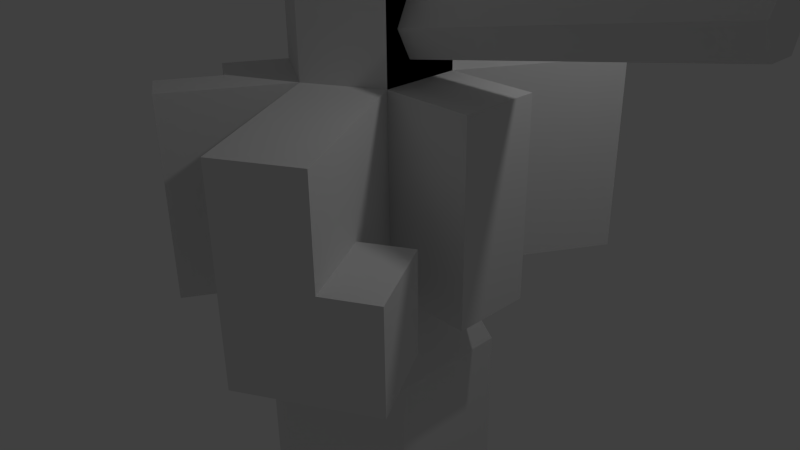 # Source: crystal_tree.blend  (saved by Blender 2.76.0; exported with 4.5.12 LTS)
import bpy
from mathutils import Matrix  # noqa: F401  (used for matrix-valued properties, if any)

bpy.ops.wm.read_factory_settings(use_empty=True)
scene = bpy.context.scene
scene.name = 'Scene'

# ---- collections
col_collection_1 = bpy.data.collections.new('Collection 1'); scene.collection.children.link(col_collection_1)

# ---- world
world_world = bpy.data.worlds.new('World'); scene.world = world_world
world_world.color = (0.05088, 0.05088, 0.05088)
world_world.use_sun_shadow = False
world_world.sun_shadow_jitter_overblur = 0.0
world_world.cycles.sampling_method = 'MANUAL'
world_world.cycles.sample_map_resolution = 256

# ---- cameras
cam_camera = bpy.data.cameras.new('Camera')
cam_camera.clip_end = 100.0
cam_camera.lens = 35.0
cam_camera.sensor_width = 32.0
cam_camera.sensor_height = 18.0
cam_camera.ortho_scale = 7.314
cam_camera.dof.focus_distance = 0.0
cam_camera.dof.aperture_fstop = 128.0

# ---- lights
light_lamp = bpy.data.lights.new('Lamp', 'POINT')
light_lamp.transmission_factor = 0.0
light_lamp.cutoff_distance = 30.0
light_lamp.energy = 100.0
light_lamp.shadow_buffer_clip_start = 1.001
light_lamp.shadow_soft_size = 0.1
light_lamp.shadow_maximum_resolution = 0.006
light_lamp.use_absolute_resolution = True
light_lamp.cycles.use_multiple_importance_sampling = False

# ---- meshes
me_cylinder = bpy.data.meshes.new('Cylinder')
me_cylinder.from_pydata([(2.005e-07, 0.8075, 21.0), (0.6993, 0.4038, 21.0), (0.6993, -0.4038, 21.0), (-0.2887, -0.8333, 20.76), (-0.866, 0.5, 13.5), (-0.5774, -0.6667, 20.76), (1.939e-07, 1.0, 13.5), (-0.6993, 0.4038, 21.0), (0.866, -0.5, 16.0), (0.866, 0.5, 13.5), (0.866, -0.5, 13.5), (0.866, -0.5, 14.75), (0.866, 0.5, 14.75), (0.866, -0.3412, 14.12), (0.866, -0.1667, 14.49), (0.866, -0.1667, 13.76), (0.866, 0.1667, 14.49), (0.866, 0.1667, 13.76), (0.866, 0.3412, 14.12), (4.657, -0.1403, 14.8), (4.657, 0.03425, 15.16), (4.657, 0.03425, 14.43), (4.657, 0.3676, 15.16), (4.657, 0.3676, 14.43), (4.657, 0.5421, 14.8), (1.064e-07, -1.0, 16.0), (-0.866, -0.1667, 16.26), (1.064e-07, -1.0, 13.5), (-0.866, -0.5, 13.5), (1.064e-07, -1.0, 14.75), (-0.866, -0.5, 14.75), (-0.7081, -0.5912, 15.38), (-0.2887, -0.8333, 15.73), (-0.2887, -0.8333, 15.02), (-0.5774, -0.6667, 15.73), (-0.5774, -0.6667, 15.02), (-0.1579, -0.9088, 15.38), (-1.952, -3.613, 14.86), (-1.532, -3.855, 15.22), (-1.532, -3.855, 14.51), (-1.821, -3.689, 15.22), (-1.821, -3.689, 14.51), (-1.401, -3.931, 14.86), (-0.866, 0.1667, 16.26), (-0.5774, 0.6667, 18.74), (-0.866, -0.5, 18.5), (-0.866, 0.1667, 16.99), (-0.866, -0.1667, 16.99), (-0.866, 0.3999, 16.62), (-0.866, -0.3999, 16.62), (-0.866, -0.5, 16.62), (-0.866, 0.5, 16.62), (-0.866, 0.5, 16.0), (-0.866, -0.5, 16.0), (-0.866, 0.5, 17.25), (-0.866, -0.5, 17.25), (-4.54, 0.4658, 18.07), (-4.54, 0.7991, 18.07), (-4.54, 0.7991, 18.8), (-4.54, 0.4658, 18.8), (-4.54, 1.032, 18.43), (-4.54, 0.2325, 18.43), (0.2887, 0.8333, 18.25), (0.5774, 0.6667, 18.25), (0.5774, 0.6667, 17.5), (0.2887, 0.8333, 17.5), (0.801, 0.5376, 17.88), (0.06504, 0.9624, 17.88), (1.939e-07, 1.0, 17.88), (-0.2887, 0.8333, 18.74), (0.866, 0.5, 17.88), (0.866, 0.5, 17.25), (0.866, 0.5, 18.5), (1.939e-07, 1.0, 17.25), (2.772, 3.728, 17.36), (3.061, 3.562, 17.36), (3.061, 3.562, 16.61), (2.772, 3.728, 16.61), (3.285, 3.433, 16.99), (2.549, 3.857, 16.99), (-0.2887, 0.8333, 19.51), (-0.5774, 0.6667, 19.51), (-0.06083, 0.9649, 19.12), (-0.8052, 0.5351, 19.12), (-0.866, 0.5, 19.12), (-0.866, 0.5, 18.5), (1.939e-07, 1.0, 19.12), (1.939e-07, 1.0, 19.75), (-0.866, 0.5, 19.75), (1.939e-07, 1.0, 18.5), (-3.307, 4.216, 19.59), (-3.018, 4.383, 19.59), (-3.018, 4.383, 20.36), (-3.307, 4.216, 20.36), (-2.791, 4.514, 19.97), (-3.535, 4.085, 19.97), (0.3418, -1.592, 20.38), (-0.5774, -0.6667, 19.99), (-0.2887, -0.8333, 19.99), (-0.8026, -0.5366, 20.38), (-0.06338, -0.9634, 20.38), (-0.6993, -0.4038, 21.0), (1.263e-07, -0.8075, 21.0), (-0.866, -0.5, 20.38), (-0.866, -0.5, 19.75), (1.064e-07, -1.0, 20.38), (1.064e-07, -1.0, 19.75), (-1.559, -3.034, 20.76), (-1.848, -2.867, 20.76), (-1.848, -2.867, 19.99), (-1.559, -3.034, 19.99), (-2.073, -2.737, 20.38), (-1.334, -3.164, 20.38), (0.5127, -1.888, 20.38), (1.208, -1.092, 20.38), (0.866, -0.5, 20.38), (0.6836, -2.184, 20.38), (0.5127, -1.888, 20.61), (1.379, -1.388, 20.38), (1.55, -1.684, 20.38), (0.6836, -2.184, 20.61), (1.379, -1.388, 20.61), (1.55, -1.684, 20.61), (0.4272, -1.74, 20.38), (1.293, -1.24, 20.38), (0.5127, -1.888, 20.82), (1.379, -1.388, 20.82), (0.4272, -1.74, 20.82), (1.293, -1.24, 20.82), (0.7748, -1.342, 20.38), (0.8603, -1.49, 20.38), (1.208, -1.092, 20.67), (1.293, -1.24, 20.67), (0.7748, -1.342, 20.67), (0.8603, -1.49, 20.67), (0.3418, -1.592, 21.05), (0.4272, -1.74, 21.05), (0.7748, -1.342, 21.05), (0.8603, -1.49, 21.05), (1.208, -1.092, 20.52), (0.3418, -1.592, 20.52), (0.9515, -0.648, 20.38), (0.08545, -1.148, 20.38), (0.9515, -0.648, 20.52), (0.08545, -1.148, 20.52), (0.866, 0.5, 21.0), (1.939e-07, 1.0, 21.0), (0.866, -0.5, 21.0), (1.064e-07, -1.0, 21.0), (-0.866, -0.5, 21.0), (-0.866, 0.5, 21.0), (2.07e-07, 0.6188, 21.55), (0.5359, 0.3094, 21.55), (0.5359, -0.3094, 21.55), (-0.5359, 0.3094, 21.55), (-0.5359, -0.3094, 21.55), (1.425e-07, -0.6188, 21.55), (0.6993, 0.4038, 21.55), (2.005e-07, 0.8075, 21.55), (0.6993, -0.4038, 21.55), (1.263e-07, -0.8075, 21.55), (-0.6993, -0.4038, 21.55), (-0.6993, 0.4038, 21.55), (4.629e-07, 0.4406, 22.07), (0.3815, 0.2203, 22.07), (0.3815, -0.2203, 22.07), (-0.3815, 0.2203, 22.07), (-0.3815, -0.2203, 22.07), (4.076e-07, -0.4406, 22.07), (0.5359, 0.3094, 22.07), (4.567e-07, 0.6188, 22.07), (0.5359, -0.3094, 22.07), (3.923e-07, -0.6188, 22.07), (-0.5359, -0.3094, 22.07), (-0.5359, 0.3094, 22.07), (-0.3815, 3.974e-08, 22.07), (0.3815, 3.974e-08, 22.07), (0.3815, -0.2203, 22.66), (-0.3815, -0.2203, 22.66), (9.581e-07, -0.4406, 22.66), (-0.3815, 3.974e-08, 22.66), (0.3815, 3.974e-08, 22.66), (1.617e-06, 0.4406, 23.29), (0.3815, 0.2203, 23.29), (-0.3815, 0.2203, 23.29), (-0.3815, 3.974e-08, 23.29), (0.3815, 3.974e-08, 23.29), (1.565e-06, 3.974e-08, 23.29), (1.617e-06, 0.4406, 24.33), (0.3815, 0.2203, 24.33), (0.3815, 3.974e-08, 24.33), (1.565e-06, 3.974e-08, 24.33), (1.064e-07, -1.0, 11.0), (0.866, -0.5, 11.0), (-0.866, 0.5, 11.0), (-0.866, -0.5, 11.0), (0.866, 0.5, 11.0), (1.939e-07, 1.0, 11.0), (2.016, 0.5, 13.5), (2.016, -0.5, 13.5), (2.016, -0.5, 11.0), (2.016, 0.5, 11.0), (1.939, 2.359, 13.5), (1.939, 2.359, 11.0), (1.073, 2.859, 11.0), (1.073, 2.859, 13.5), (-1.146, 0.9848, 13.5), (-1.146, 0.9848, 11.0), (-0.2799, 1.485, 11.0), (-0.2799, 1.485, 13.5), (1.986, -2.439, 13.5), (1.986, -2.439, 11.0), (1.12, -2.939, 13.5), (1.12, -2.939, 11.0), (-0.7815, -2.354, 13.5), (-0.7815, -2.354, 11.0), (-0.7815, -2.354, 12.25), (-1.648, -1.854, 11.0), (-0.2799, 1.485, 12.25), (-1.146, 0.9848, 12.25), (-1.311, 1.271, 13.5), (-0.4449, 1.771, 13.5), (-0.4449, 1.771, 12.25), (-1.311, 1.271, 12.25), (6.736e-08, -1.578, 10.0), (1.367, -0.7892, 10.0), (-1.367, 0.7892, 10.0), (-1.367, -0.7892, 10.0), (1.367, 0.7892, 10.0), (2.054e-07, 1.578, 10.0), (-0.866, -0.5, 12.25), (-1.648, -1.854, 12.25), (-1.257, -1.177, 11.0), (-1.257, -1.177, 13.5), (-1.257, -1.177, 12.25), (-1.756, 0.01375, 12.25), (-1.756, 0.01375, 11.0), (-2.147, -0.6631, 11.0), (-2.147, -0.6631, 12.25), (-0.433, -0.75, 13.5), (-1.215, -2.104, 13.5), (0.866, -0.5, 12.25), (-0.8238, -1.427, 13.5), (-1.215, -2.104, 12.25), (1.986, -2.439, 12.25), (1.426, -1.47, 11.0), (-0.8238, -1.427, 12.25), (1.426, -1.47, 12.25), (2.546, -2.115, 12.25), (2.546, -2.115, 11.0), (1.986, -1.146, 11.0), (1.986, -1.146, 12.25), (0.3845, -1.666, 18.46), (0.2991, -1.518, 17.91), (1.165, -1.018, 17.91), (1.251, -1.166, 18.46), (0.5365, -1.513, 18.28), (1.042, -1.221, 18.28), (1.013, -1.172, 18.1), (0.508, -1.463, 18.1), (0.7321, -1.268, 17.91), (0.8175, -1.416, 18.46), (1.277, -2.843, 16.13), (1.782, -2.552, 16.13), (1.754, -2.502, 15.95), (1.249, -2.794, 15.95), (1.473, -2.599, 15.77), (1.558, -2.747, 16.32), (-1.536e-07, -1.578, 0.0), (1.367, -0.7892, 0.0), (-1.367, 0.7892, 0.0), (-1.367, -0.7892, 0.0), (1.367, 0.7892, 0.0), (-1.564e-08, 1.578, 0.0)], [(29, 33), (29, 30), (53, 34), (25, 32), (25, 53), (30, 35)], [(7, 101, 161, 162), (16, 14, 20, 22), (15, 13, 14, 11, 10), (16, 18, 17, 9, 12), (17, 15, 10, 9), (14, 16, 12, 11), (22, 20, 19, 21, 23, 24), (17, 18, 24, 23), (14, 13, 19, 20), (15, 17, 23, 21), (13, 15, 21, 19), (18, 16, 22, 24), (36, 42, 39, 33), (40, 37, 41, 39, 42, 38), (32, 38, 42, 36), (33, 39, 41, 35), (35, 41, 37, 31), (34, 40, 38, 32), (31, 37, 40, 34), (54, 55, 45, 104, 103, 149, 150, 88, 84, 85), (46, 48, 60, 58), (49, 26, 53, 50), (43, 48, 51, 52), (46, 47, 55, 54), (26, 43, 52, 53), (48, 46, 54, 51), (47, 49, 50, 55), (57, 56, 61, 59, 58, 60), (47, 46, 58, 59), (26, 49, 61, 56), (49, 47, 59, 61), (43, 26, 56, 57), (48, 43, 57, 60), (72, 89, 86, 87, 146, 145), (63, 66, 78, 75), (62, 67, 68, 89), (64, 66, 70, 71), (63, 62, 89, 72), (65, 64, 71, 73), (66, 63, 72, 70), (67, 65, 73, 68), (76, 77, 79, 74, 75, 78), (62, 63, 75, 74), (67, 62, 74, 79), (65, 67, 79, 77), (64, 65, 77, 76), (66, 64, 76, 78), (87, 88, 150, 146), (82, 69, 91, 94), (83, 44, 85, 84), (82, 80, 87, 86), (80, 81, 88, 87), (44, 69, 89, 85), (69, 82, 86, 89), (81, 83, 84, 88), (91, 90, 95, 93, 92, 94), (81, 80, 92, 93), (44, 83, 95, 90), (83, 81, 93, 95), (69, 44, 90, 91), (80, 82, 94, 92), (97, 98, 110, 109), (5, 3, 148, 149), (97, 99, 103, 104), (100, 98, 106, 105), (99, 5, 149, 103), (3, 100, 105, 148), (98, 97, 104, 106), (109, 110, 112, 107, 108, 111), (5, 99, 111, 108), (99, 97, 109, 111), (100, 3, 107, 112), (98, 100, 112, 110), (3, 5, 108, 107), (116, 119, 122, 120), (119, 255, 254, 8, 115, 141, 114, 124, 118), (115, 105, 142, 96, 123, 113, 116, 119, 118, 124, 114, 141), (254, 258, 260, 259, 253, 25, 8), (25, 253, 252, 116, 113, 123, 96, 142, 105, 106), (117, 120, 122, 121), (118, 113, 117, 121), (113, 116, 120, 117), (119, 118, 121, 122), (124, 128, 126, 118), (125, 126, 128, 127), (118, 126, 125, 113), (123, 127, 128, 124, 130), (113, 125, 127, 123), (114, 131, 132, 124), (132, 131, 133, 134), (130, 134, 133, 129), (124, 132, 134, 130), (129, 133, 131, 114), (129, 137, 138, 130), (138, 137, 135, 136), (96, 135, 137, 129), (123, 136, 135, 96), (130, 138, 136, 123), (96, 140, 144, 142), (139, 143, 144, 140), (114, 139, 140, 96), (141, 143, 139, 114), (142, 144, 143, 141), (0, 1, 145, 146), (1, 2, 147, 145), (2, 102, 148, 147), (102, 101, 149, 148), (101, 7, 150, 149), (7, 0, 146, 150), (151, 154, 174, 170), (102, 2, 159, 160), (1, 0, 158, 157), (0, 7, 162, 158), (101, 102, 160, 161), (2, 1, 157, 159), (151, 152, 157, 158), (152, 153, 159, 157), (153, 156, 160, 159), (156, 155, 161, 160), (155, 154, 162, 161), (154, 151, 158, 162), (164, 163, 166, 175, 167, 168, 165, 176), (155, 156, 172, 173), (153, 152, 169, 171), (154, 155, 173, 174), (156, 153, 171, 172), (152, 151, 170, 169), (163, 164, 169, 170), (164, 176, 165, 171, 169), (165, 168, 172, 171), (168, 167, 173, 172), (167, 175, 166, 174, 173), (166, 163, 170, 174), (176, 175, 180, 181), (178, 179, 177, 181, 180), (167, 168, 179, 178), (175, 167, 178, 180), (168, 165, 177, 179), (165, 176, 181, 177), (163, 166, 184, 182), (186, 183, 182, 184, 185, 187), (175, 176, 186, 187, 185), (176, 164, 183, 186), (166, 175, 185, 184), (164, 163, 182, 183), (183, 182, 188, 189), (190, 189, 188, 191), (182, 187, 191, 188), (186, 183, 189, 190), (187, 186, 190, 191), (212, 27, 192, 213), (195, 230, 28, 4, 194), (214, 215, 192, 27), (6, 9, 202, 205), (196, 9, 12, 71, 70, 72, 145, 147, 115, 8, 11, 10, 241, 193), (194, 4, 206, 219, 207), (196, 193, 225, 228), (28, 30, 53, 52, 4), (4, 52, 51, 54, 85, 89, 68, 73, 6), (27, 29, 25, 106, 104, 45, 55, 50, 53, 30, 28, 239), (6, 73, 71, 12, 9), (10, 11, 8, 115, 147, 148, 105, 106, 25, 29, 27), (9, 10, 199, 198), (199, 200, 201, 198), (193, 196, 201, 200), (196, 9, 198, 201), (10, 241, 193, 200, 199), (204, 205, 202, 203), (9, 196, 203, 202), (197, 6, 205, 204), (196, 197, 204, 203), (207, 219, 206, 209, 218, 208), (4, 6, 209, 206), (6, 197, 208, 218, 209), (197, 194, 207, 208), (211, 244, 210, 212, 213), (192, 193, 245, 211, 213), (10, 27, 212, 210), (119, 116, 252, 256, 261, 257, 255), (215, 216, 243, 231, 217), (195, 192, 215, 217, 232), (234, 232, 217, 231), (218, 219, 223, 222), (223, 220, 221, 222), (209, 218, 222, 221), (206, 209, 221, 220), (219, 206, 220, 223), (226, 270, 271, 227), (192, 195, 227, 224), (193, 192, 224, 225), (194, 197, 229, 226), (197, 196, 228, 229), (195, 194, 226, 227), (227, 271, 268, 224), (229, 228, 272, 273), (229, 273, 270, 226), (28, 230, 234, 233), (195, 232, 237, 236), (235, 236, 237, 238), (232, 234, 238, 237), (230, 195, 236, 235), (234, 230, 235, 238), (233, 242, 239, 28), (240, 243, 216, 214), (27, 239, 242, 240, 214), (243, 246, 234, 231), (234, 246, 242, 233), (243, 240, 242, 246), (244, 211, 249, 248), (193, 241, 247, 245), (256, 252, 253, 259), (250, 251, 248, 249), (211, 245, 250, 249), (245, 247, 251, 250), (247, 244, 248, 251), (10, 210, 244, 247, 241), (255, 257, 258, 254), (261, 256, 262, 267), (263, 267, 262, 265, 266, 264), (258, 257, 263, 264), (256, 259, 265, 262), (257, 261, 267, 263), (259, 260, 266, 265), (260, 258, 264, 266), (252, 255, 261), (253, 254, 260), (225, 269, 272, 228), (268, 271, 270, 273, 272, 269), (224, 268, 269, 225)])
_uv = me_cylinder.uv_layers.new(name='UVMap')
_uv.uv.foreach_set('vector', [0.5698, 0.8002, 0.5698, 0.8011, 0.569, 0.8011, 0.569, 0.8002, 0.5687, 0.8031, 0.5691, 0.803, 0.5691, 0.8078, 0.5687, 0.8078, 0.5476, 0.8084, 0.5479, 0.808, 0.5477, 0.8075, 0.5481, 0.8072, 0.548, 0.8088, 0.5473, 0.8075, 0.5471, 0.8079, 0.5472, 0.8084, 0.5468, 0.8087, 0.5469, 0.8071, 0.5472, 0.8084, 0.5476, 0.8084, 0.548, 0.8088, 0.5468, 0.8087, 0.5477, 0.8075, 0.5473, 0.8075, 0.5469, 0.8071, 0.5481, 0.8072, 0.5598, 0.8241, 0.5594, 0.824, 0.5594, 0.8235, 0.5598, 0.8231, 0.5601, 0.8233, 0.5601, 0.8238, 0.5653, 0.8215, 0.5648, 0.8215, 0.5648, 0.8179, 0.5653, 0.8179, 0.5663, 0.8121, 0.5668, 0.8122, 0.5668, 0.8159, 0.5663, 0.8159, 0.5692, 0.8218, 0.5687, 0.8218, 0.5687, 0.817, 0.5692, 0.817, 0.5668, 0.8122, 0.5673, 0.8119, 0.5673, 0.8157, 0.5668, 0.8159, 0.5648, 0.8215, 0.5643, 0.8213, 0.5643, 0.8177, 0.5648, 0.8179, 0.5658, 0.8171, 0.5658, 0.8212, 0.5653, 0.8213, 0.5653, 0.8172, 0.5654, 0.8239, 0.5652, 0.8234, 0.5654, 0.823, 0.5658, 0.823, 0.566, 0.8234, 0.5658, 0.8239, 0.5663, 0.817, 0.5663, 0.8211, 0.5658, 0.8212, 0.5658, 0.8171, 0.5696, 0.8171, 0.5696, 0.8212, 0.5692, 0.8211, 0.5692, 0.817, 0.5672, 0.8172, 0.5672, 0.8212, 0.5667, 0.8212, 0.5667, 0.8171, 0.5539, 0.8229, 0.5539, 0.8188, 0.5544, 0.8188, 0.5544, 0.8229, 0.5667, 0.8171, 0.5667, 0.8212, 0.5663, 0.8211, 0.5663, 0.817, 0.5525, 0.804, 0.5514, 0.804, 0.5515, 0.8024, 0.5515, 0.8009, 0.5516, 0.8001, 0.5516, 0.7993, 0.5527, 0.7993, 0.5527, 0.8009, 0.5526, 0.8017, 0.5526, 0.8025, 0.5599, 0.818, 0.5605, 0.8179, 0.5605, 0.8226, 0.5599, 0.8227, 0.5515, 0.8048, 0.5517, 0.8053, 0.5513, 0.8056, 0.5514, 0.8048, 0.5521, 0.8053, 0.5524, 0.8048, 0.5525, 0.8048, 0.5524, 0.8056, 0.5521, 0.8044, 0.5517, 0.8043, 0.5514, 0.804, 0.5525, 0.804, 0.5517, 0.8053, 0.5521, 0.8053, 0.5524, 0.8056, 0.5513, 0.8056, 0.5524, 0.8048, 0.5521, 0.8044, 0.5525, 0.804, 0.5525, 0.8048, 0.5517, 0.8043, 0.5515, 0.8048, 0.5514, 0.8048, 0.5514, 0.804, 0.5502, 0.8029, 0.5498, 0.8029, 0.5496, 0.8024, 0.5499, 0.8019, 0.5503, 0.8019, 0.5505, 0.8024, 0.5691, 0.803, 0.5695, 0.8031, 0.5695, 0.8078, 0.5691, 0.8077, 0.5643, 0.8199, 0.5638, 0.8199, 0.5638, 0.8151, 0.5643, 0.8152, 0.5638, 0.8199, 0.5635, 0.8195, 0.5635, 0.8147, 0.5638, 0.8151, 0.5689, 0.8088, 0.5693, 0.8087, 0.5693, 0.8134, 0.5689, 0.8135, 0.5524, 0.8048, 0.5521, 0.8053, 0.5502, 0.8029, 0.5505, 0.8024, 0.5624, 0.8024, 0.5611, 0.8024, 0.5611, 0.8017, 0.5611, 0.8009, 0.5611, 0.7993, 0.5624, 0.7993, 0.5669, 0.8081, 0.5664, 0.808, 0.5664, 0.8032, 0.5669, 0.8033, 0.5615, 0.8027, 0.5612, 0.8032, 0.5611, 0.8032, 0.5611, 0.8024, 0.5619, 0.8037, 0.5623, 0.8032, 0.5624, 0.8032, 0.5624, 0.804, 0.5619, 0.8028, 0.5615, 0.8027, 0.5611, 0.8024, 0.5624, 0.8024, 0.5615, 0.8037, 0.5619, 0.8037, 0.5624, 0.804, 0.5611, 0.804, 0.5623, 0.8032, 0.5619, 0.8028, 0.5624, 0.8024, 0.5624, 0.8032, 0.5612, 0.8032, 0.5615, 0.8037, 0.5611, 0.804, 0.5611, 0.8032, 0.5609, 0.8238, 0.5605, 0.8236, 0.5605, 0.823, 0.5611, 0.8228, 0.5614, 0.823, 0.5614, 0.8236, 0.5689, 0.8136, 0.5684, 0.8135, 0.5684, 0.8087, 0.5689, 0.8088, 0.5658, 0.812, 0.5663, 0.8119, 0.5663, 0.8168, 0.5658, 0.8169, 0.5653, 0.8122, 0.5658, 0.812, 0.5658, 0.8169, 0.5653, 0.817, 0.5687, 0.8078, 0.5682, 0.8079, 0.5682, 0.8031, 0.5687, 0.803, 0.5664, 0.808, 0.5659, 0.8079, 0.5659, 0.803, 0.5664, 0.8032, 0.5538, 0.801, 0.5527, 0.8009, 0.5527, 0.7993, 0.5539, 0.7994, 0.5648, 0.8119, 0.5653, 0.812, 0.5653, 0.8175, 0.5648, 0.8175, 0.5527, 0.8017, 0.553, 0.8022, 0.5526, 0.8025, 0.5526, 0.8017, 0.5537, 0.8017, 0.5534, 0.8013, 0.5538, 0.801, 0.5538, 0.8017, 0.5534, 0.8013, 0.553, 0.8012, 0.5527, 0.8009, 0.5538, 0.801, 0.553, 0.8022, 0.5534, 0.8022, 0.5538, 0.8025, 0.5526, 0.8025, 0.5534, 0.8022, 0.5537, 0.8017, 0.5538, 0.8017, 0.5538, 0.8025, 0.553, 0.8012, 0.5527, 0.8017, 0.5526, 0.8017, 0.5527, 0.8009, 0.5649, 0.823, 0.5652, 0.8232, 0.5652, 0.8237, 0.5647, 0.824, 0.5643, 0.8238, 0.5643, 0.8232, 0.5687, 0.8226, 0.5683, 0.8227, 0.5683, 0.8171, 0.5687, 0.817, 0.5649, 0.803, 0.5654, 0.8033, 0.5654, 0.8088, 0.5649, 0.8085, 0.5654, 0.8033, 0.5659, 0.8032, 0.5659, 0.8087, 0.5654, 0.8088, 0.5544, 0.8188, 0.5539, 0.8187, 0.5539, 0.8131, 0.5544, 0.8132, 0.5643, 0.8121, 0.5648, 0.8119, 0.5648, 0.8175, 0.5643, 0.8177, 0.5679, 0.8202, 0.5683, 0.8202, 0.5683, 0.8233, 0.5679, 0.8233, 0.5606, 0.7997, 0.5602, 0.7997, 0.5597, 0.7994, 0.5611, 0.7994, 0.5606, 0.8006, 0.561, 0.8002, 0.5611, 0.8002, 0.5611, 0.8009, 0.5598, 0.8002, 0.5602, 0.8006, 0.5597, 0.8009, 0.5597, 0.8002, 0.561, 0.8002, 0.5606, 0.7997, 0.5611, 0.7994, 0.5611, 0.8002, 0.5602, 0.7997, 0.5598, 0.8002, 0.5597, 0.8002, 0.5597, 0.7994, 0.5602, 0.8006, 0.5606, 0.8006, 0.5611, 0.8009, 0.5597, 0.8009, 0.5663, 0.8162, 0.5667, 0.8159, 0.5672, 0.8161, 0.5672, 0.8167, 0.5669, 0.8169, 0.5663, 0.8167, 0.5684, 0.8119, 0.5679, 0.8119, 0.5679, 0.8087, 0.5684, 0.8087, 0.5679, 0.8119, 0.5674, 0.8119, 0.5674, 0.8087, 0.5679, 0.8087, 0.568, 0.8025, 0.5675, 0.8025, 0.5675, 0.7993, 0.568, 0.7993, 0.5685, 0.8025, 0.568, 0.8025, 0.568, 0.7993, 0.5685, 0.7993, 0.5598, 0.8231, 0.5594, 0.8231, 0.5594, 0.8199, 0.5598, 0.8199, 0.5593, 0.8145, 0.5605, 0.8143, 0.5605, 0.8146, 0.5594, 0.8148, 0.5621, 0.8092, 0.5621, 0.8117, 0.5621, 0.8124, 0.5621, 0.8149, 0.5605, 0.8097, 0.5607, 0.8096, 0.5613, 0.8094, 0.5615, 0.8094, 0.5617, 0.8093, 0.5594, 0.8217, 0.5581, 0.8217, 0.5581, 0.8214, 0.5581, 0.8208, 0.5581, 0.8206, 0.5581, 0.8204, 0.5581, 0.8199, 0.5594, 0.8199, 0.5594, 0.8204, 0.5594, 0.8206, 0.5594, 0.8208, 0.5594, 0.8214, 0.5605, 0.8112, 0.5603, 0.8115, 0.5599, 0.8113, 0.5596, 0.8116, 0.5594, 0.8114, 0.5594, 0.809, 0.5605, 0.8088, 0.5597, 0.8056, 0.559, 0.8032, 0.5588, 0.8026, 0.5581, 0.8002, 0.5585, 0.8002, 0.5587, 0.8002, 0.5589, 0.8002, 0.5595, 0.8002, 0.5597, 0.8002, 0.5597, 0.8009, 0.57, 0.8053, 0.5695, 0.8053, 0.5695, 0.804, 0.57, 0.804, 0.563, 0.8204, 0.563, 0.8193, 0.5633, 0.8193, 0.5633, 0.8204, 0.5585, 0.8002, 0.5581, 0.8002, 0.5581, 0.7999, 0.5585, 0.7999, 0.5621, 0.8092, 0.5617, 0.8093, 0.5616, 0.809, 0.562, 0.8089, 0.5615, 0.8094, 0.5614, 0.8088, 0.5616, 0.8088, 0.5617, 0.8093, 0.5578, 0.8183, 0.5578, 0.8171, 0.5581, 0.8171, 0.5581, 0.8183, 0.5678, 0.8212, 0.5672, 0.8212, 0.5672, 0.8202, 0.5678, 0.8202, 0.5663, 0.8224, 0.5657, 0.8224, 0.5657, 0.8213, 0.5663, 0.8213, 0.5663, 0.8218, 0.5585, 0.8002, 0.5585, 0.7996, 0.5587, 0.7996, 0.5587, 0.8002, 0.5613, 0.8094, 0.5612, 0.8091, 0.5614, 0.809, 0.5615, 0.8094, 0.5639, 0.8087, 0.5637, 0.8087, 0.5637, 0.8081, 0.5639, 0.8081, 0.5643, 0.8081, 0.5643, 0.8085, 0.5641, 0.8085, 0.5641, 0.8081, 0.5633, 0.8081, 0.5637, 0.8081, 0.5637, 0.8086, 0.5633, 0.8086, 0.5633, 0.8087, 0.5629, 0.8087, 0.5629, 0.8081, 0.5633, 0.8081, 0.5649, 0.8078, 0.5649, 0.8086, 0.5647, 0.8086, 0.5647, 0.8078, 0.5639, 0.8081, 0.5641, 0.8081, 0.5641, 0.8087, 0.5639, 0.8087, 0.5588, 0.8241, 0.5588, 0.8232, 0.5594, 0.8232, 0.5594, 0.8241, 0.5587, 0.8002, 0.5587, 0.7993, 0.5589, 0.7993, 0.5589, 0.8002, 0.5701, 0.8062, 0.5701, 0.8071, 0.5695, 0.8071, 0.5695, 0.8062, 0.5589, 0.8002, 0.5589, 0.8, 0.5595, 0.8, 0.5595, 0.8002, 0.5677, 0.8241, 0.567, 0.8241, 0.567, 0.8228, 0.5677, 0.8228, 0.5647, 0.8067, 0.5649, 0.8067, 0.5649, 0.8078, 0.5647, 0.8078, 0.5607, 0.8096, 0.5607, 0.8094, 0.5613, 0.8092, 0.5613, 0.8094, 0.5649, 0.8067, 0.5647, 0.8067, 0.5647, 0.8056, 0.5649, 0.8056, 0.5626, 0.8074, 0.5635, 0.8079, 0.5635, 0.8081, 0.5624, 0.8075, 0.5635, 0.8079, 0.5645, 0.8074, 0.5647, 0.8075, 0.5635, 0.8081, 0.5645, 0.8074, 0.5645, 0.8063, 0.5647, 0.8062, 0.5647, 0.8075, 0.5645, 0.8063, 0.5635, 0.8058, 0.5635, 0.8056, 0.5647, 0.8062, 0.5635, 0.8058, 0.5626, 0.8063, 0.5624, 0.8062, 0.5635, 0.8056, 0.5626, 0.8063, 0.5626, 0.8074, 0.5624, 0.8075, 0.5624, 0.8062, 0.5702, 0.8137, 0.5702, 0.8144, 0.5695, 0.8144, 0.5695, 0.8137, 0.5688, 0.8235, 0.5687, 0.8227, 0.5695, 0.8227, 0.5695, 0.8235, 0.5552, 0.824, 0.5552, 0.823, 0.5559, 0.823, 0.5559, 0.824, 0.5698, 0.7993, 0.5698, 0.8002, 0.569, 0.8002, 0.569, 0.7993, 0.5552, 0.823, 0.5552, 0.824, 0.5544, 0.824, 0.5544, 0.823, 0.5687, 0.8227, 0.5688, 0.8218, 0.5695, 0.8218, 0.5695, 0.8227, 0.5583, 0.8193, 0.559, 0.8197, 0.559, 0.8199, 0.5581, 0.8194, 0.559, 0.8197, 0.5597, 0.8193, 0.5599, 0.8194, 0.559, 0.8199, 0.5597, 0.8193, 0.5597, 0.8185, 0.5599, 0.8184, 0.5599, 0.8194, 0.5597, 0.8185, 0.559, 0.8182, 0.559, 0.8179, 0.5599, 0.8184, 0.559, 0.8182, 0.5583, 0.8185, 0.5581, 0.8184, 0.559, 0.8179, 0.5583, 0.8185, 0.5583, 0.8193, 0.5581, 0.8194, 0.5581, 0.8184, 0.5577, 0.8207, 0.5577, 0.8213, 0.5572, 0.8215, 0.557, 0.8214, 0.5567, 0.8213, 0.5567, 0.8207, 0.5572, 0.8204, 0.5575, 0.8206, 0.5588, 0.8232, 0.5588, 0.824, 0.5581, 0.824, 0.5581, 0.8232, 0.5635, 0.8234, 0.5635, 0.8228, 0.5642, 0.8228, 0.5642, 0.8234, 0.5702, 0.8144, 0.5702, 0.8151, 0.5695, 0.8151, 0.5695, 0.8144, 0.5635, 0.8241, 0.5635, 0.8234, 0.5642, 0.8234, 0.5642, 0.8241, 0.5565, 0.8241, 0.5565, 0.8233, 0.5572, 0.8233, 0.5572, 0.8241, 0.5577, 0.8213, 0.5577, 0.8207, 0.5579, 0.8206, 0.5579, 0.8214, 0.5577, 0.8207, 0.5575, 0.8206, 0.5572, 0.8204, 0.5572, 0.8202, 0.5579, 0.8206, 0.5572, 0.8204, 0.5567, 0.8207, 0.5565, 0.8206, 0.5572, 0.8202, 0.5567, 0.8207, 0.5567, 0.8213, 0.5565, 0.8214, 0.5565, 0.8206, 0.5567, 0.8213, 0.557, 0.8214, 0.5572, 0.8215, 0.5572, 0.8218, 0.5565, 0.8214, 0.5572, 0.8215, 0.5577, 0.8213, 0.5579, 0.8214, 0.5572, 0.8218, 0.569, 0.8079, 0.569, 0.8087, 0.5682, 0.8087, 0.5682, 0.8079, 0.5698, 0.8062, 0.5695, 0.8058, 0.5698, 0.8053, 0.5701, 0.8053, 0.5701, 0.8062, 0.5695, 0.8233, 0.5701, 0.8233, 0.5701, 0.824, 0.5695, 0.824, 0.5558, 0.8196, 0.556, 0.8196, 0.556, 0.8203, 0.5558, 0.8203, 0.569, 0.8079, 0.5695, 0.8079, 0.5695, 0.8087, 0.569, 0.8087, 0.5695, 0.8079, 0.5698, 0.8079, 0.5698, 0.8087, 0.5695, 0.8087, 0.5703, 0.8233, 0.5697, 0.8233, 0.5697, 0.8218, 0.5703, 0.8218, 0.5565, 0.824, 0.5562, 0.824, 0.5559, 0.8235, 0.5562, 0.823, 0.5565, 0.823, 0.5565, 0.8235, 0.5643, 0.8228, 0.5635, 0.8228, 0.5635, 0.8212, 0.5639, 0.8212, 0.5643, 0.8212, 0.5604, 0.8176, 0.5602, 0.8176, 0.5602, 0.8161, 0.5604, 0.8161, 0.5697, 0.8233, 0.5695, 0.8233, 0.5695, 0.8218, 0.5697, 0.8218, 0.5642, 0.8024, 0.5648, 0.8024, 0.5648, 0.804, 0.5642, 0.804, 0.5642, 0.804, 0.5648, 0.804, 0.5648, 0.8053, 0.5642, 0.8053, 0.5624, 0.8087, 0.5624, 0.8084, 0.5629, 0.8081, 0.5629, 0.8087, 0.5576, 0.8218, 0.558, 0.8218, 0.558, 0.8231, 0.5576, 0.8231, 0.5604, 0.8161, 0.5602, 0.8161, 0.5602, 0.8148, 0.5604, 0.8148, 0.5639, 0.8212, 0.5635, 0.8212, 0.5635, 0.8199, 0.5639, 0.8199, 0.5651, 0.8024, 0.5624, 0.8024, 0.5624, 0.7993, 0.5651, 0.7993, 0.551, 0.8118, 0.5511, 0.8103, 0.5512, 0.8087, 0.5523, 0.8087, 0.5521, 0.8119, 0.5581, 0.8179, 0.5581, 0.8148, 0.5602, 0.8148, 0.5602, 0.8179, 0.5669, 0.803, 0.5682, 0.803, 0.5682, 0.8057, 0.5669, 0.8057, 0.5467, 0.8118, 0.5468, 0.8087, 0.5469, 0.8071, 0.5471, 0.804, 0.5471, 0.8032, 0.5471, 0.8024, 0.5473, 0.7993, 0.5485, 0.7994, 0.5484, 0.8002, 0.5482, 0.8056, 0.5481, 0.8072, 0.548, 0.8088, 0.5479, 0.8103, 0.5479, 0.8119, 0.5683, 0.8119, 0.5683, 0.8151, 0.5677, 0.8151, 0.5677, 0.8135, 0.5677, 0.8119, 0.5467, 0.8118, 0.5479, 0.8119, 0.5478, 0.8132, 0.546, 0.8131, 0.5512, 0.8087, 0.5512, 0.8071, 0.5513, 0.8056, 0.5524, 0.8056, 0.5523, 0.8087, 0.5523, 0.8087, 0.5524, 0.8056, 0.5525, 0.8048, 0.5525, 0.804, 0.5526, 0.8025, 0.5538, 0.8025, 0.5537, 0.8033, 0.5537, 0.8041, 0.5535, 0.8088, 0.5597, 0.8088, 0.5597, 0.8072, 0.5597, 0.8056, 0.5597, 0.8009, 0.5611, 0.8009, 0.5611, 0.8025, 0.5611, 0.8041, 0.5611, 0.8049, 0.5611, 0.8056, 0.5611, 0.8072, 0.5611, 0.8088, 0.5604, 0.8088, 0.5611, 0.8087, 0.5611, 0.804, 0.5624, 0.804, 0.5624, 0.8071, 0.5624, 0.8087, 0.548, 0.8088, 0.5481, 0.8072, 0.5482, 0.8056, 0.5484, 0.8002, 0.5485, 0.7994, 0.5496, 0.7994, 0.5496, 0.8002, 0.5495, 0.801, 0.5493, 0.8057, 0.5492, 0.8072, 0.5491, 0.8088, 0.5643, 0.8215, 0.5657, 0.8215, 0.5657, 0.823, 0.5643, 0.823, 0.5663, 0.8024, 0.5663, 0.7993, 0.5675, 0.7993, 0.5675, 0.8025, 0.5558, 0.823, 0.5544, 0.823, 0.5544, 0.8216, 0.5558, 0.8216, 0.5617, 0.8181, 0.5617, 0.8212, 0.5605, 0.8212, 0.5605, 0.818, 0.5663, 0.7993, 0.5663, 0.8009, 0.5663, 0.8024, 0.5651, 0.8024, 0.5651, 0.7993, 0.5662, 0.8088, 0.5662, 0.8119, 0.5649, 0.8119, 0.5649, 0.8088, 0.5468, 0.8087, 0.5467, 0.8118, 0.5438, 0.8117, 0.544, 0.8086, 0.5634, 0.8149, 0.5634, 0.818, 0.5605, 0.818, 0.5605, 0.8149, 0.5682, 0.8084, 0.5669, 0.8084, 0.5669, 0.8057, 0.5682, 0.8057, 0.5674, 0.8088, 0.5674, 0.8103, 0.5674, 0.8119, 0.5662, 0.8119, 0.5662, 0.8103, 0.5662, 0.8088, 0.5683, 0.8151, 0.5683, 0.8138, 0.5691, 0.8138, 0.5691, 0.8151, 0.5683, 0.817, 0.5683, 0.8202, 0.5676, 0.8202, 0.5676, 0.8186, 0.5676, 0.817, 0.567, 0.8228, 0.567, 0.8241, 0.5663, 0.8241, 0.5663, 0.8228, 0.5631, 0.8056, 0.5631, 0.804, 0.5631, 0.8025, 0.5642, 0.8024, 0.5642, 0.8056, 0.5643, 0.8147, 0.563, 0.8147, 0.563, 0.8133, 0.563, 0.8119, 0.5643, 0.8119, 0.563, 0.8209, 0.5617, 0.8209, 0.5617, 0.818, 0.563, 0.818, 0.5605, 0.8143, 0.5593, 0.8145, 0.5594, 0.8121, 0.5596, 0.8118, 0.5599, 0.812, 0.5602, 0.8117, 0.5605, 0.8119, 0.5578, 0.8171, 0.5578, 0.8186, 0.5572, 0.8186, 0.5565, 0.8186, 0.5565, 0.8171, 0.5565, 0.8184, 0.5565, 0.8196, 0.5544, 0.8196, 0.5544, 0.8184, 0.5555, 0.8184, 0.5565, 0.8233, 0.5565, 0.8218, 0.5576, 0.8218, 0.5576, 0.8233, 0.563, 0.8193, 0.563, 0.818, 0.5635, 0.818, 0.5635, 0.8193, 0.5605, 0.8228, 0.5605, 0.8212, 0.5617, 0.8212, 0.5617, 0.8228, 0.5676, 0.817, 0.5676, 0.8186, 0.5672, 0.8186, 0.5672, 0.817, 0.5691, 0.8151, 0.5691, 0.8138, 0.5695, 0.8138, 0.5695, 0.8151, 0.5677, 0.8135, 0.5677, 0.8151, 0.5673, 0.8151, 0.5673, 0.8135, 0.552, 0.8131, 0.5515, 0.8256, 0.5497, 0.8256, 0.5503, 0.813, 0.5555, 0.8131, 0.5542, 0.8131, 0.5539, 0.8118, 0.556, 0.8118, 0.5479, 0.8119, 0.549, 0.8119, 0.5496, 0.8132, 0.5478, 0.8132, 0.5521, 0.8119, 0.5533, 0.8119, 0.5539, 0.8132, 0.552, 0.8131, 0.5576, 0.8131, 0.5563, 0.8131, 0.556, 0.8118, 0.5581, 0.8118, 0.551, 0.8118, 0.5521, 0.8119, 0.552, 0.8131, 0.5503, 0.813, 0.5539, 0.8118, 0.5539, 0.7993, 0.556, 0.7993, 0.556, 0.8118, 0.5581, 0.8118, 0.556, 0.8118, 0.556, 0.7993, 0.5581, 0.7993, 0.5539, 0.8132, 0.5533, 0.8257, 0.5515, 0.8256, 0.552, 0.8131, 0.5512, 0.8087, 0.5511, 0.8103, 0.5501, 0.8102, 0.5501, 0.8087, 0.5565, 0.8184, 0.5555, 0.8184, 0.5555, 0.8171, 0.5565, 0.8171, 0.5686, 0.8166, 0.5686, 0.8151, 0.5696, 0.8151, 0.5696, 0.8166, 0.5686, 0.8151, 0.5686, 0.8166, 0.5673, 0.8166, 0.5673, 0.8151, 0.5676, 0.8212, 0.5676, 0.8228, 0.5663, 0.8228, 0.5663, 0.8212, 0.5627, 0.8237, 0.5617, 0.8237, 0.5617, 0.8224, 0.5627, 0.8224, 0.5558, 0.8206, 0.5551, 0.8206, 0.5551, 0.8196, 0.5558, 0.8196, 0.5572, 0.8202, 0.5572, 0.8186, 0.5578, 0.8186, 0.5578, 0.8202, 0.5544, 0.8196, 0.5551, 0.8196, 0.5551, 0.8206, 0.5551, 0.8216, 0.5544, 0.8216, 0.5695, 0.804, 0.5695, 0.803, 0.5702, 0.803, 0.5702, 0.804, 0.5627, 0.8224, 0.5634, 0.8224, 0.5634, 0.824, 0.5627, 0.824, 0.5591, 0.8217, 0.5591, 0.8232, 0.5581, 0.8232, 0.5581, 0.8217, 0.5631, 0.804, 0.5631, 0.8056, 0.5624, 0.8056, 0.5624, 0.804, 0.5649, 0.8088, 0.5649, 0.8103, 0.5635, 0.8104, 0.5635, 0.8088, 0.5596, 0.8118, 0.5594, 0.8121, 0.5594, 0.8114, 0.5596, 0.8116, 0.5631, 0.8209, 0.5631, 0.8224, 0.5617, 0.8224, 0.5617, 0.8209, 0.563, 0.8119, 0.563, 0.8133, 0.5621, 0.8133, 0.5621, 0.8119, 0.5701, 0.8117, 0.5701, 0.8132, 0.5693, 0.8132, 0.5693, 0.8117, 0.5699, 0.8011, 0.5699, 0.8025, 0.569, 0.8025, 0.569, 0.8011, 0.5649, 0.8119, 0.5621, 0.8119, 0.5621, 0.8104, 0.5635, 0.8104, 0.5649, 0.8103, 0.5605, 0.8119, 0.5602, 0.8117, 0.5603, 0.8115, 0.5605, 0.8112, 0.569, 0.8027, 0.5687, 0.8027, 0.5687, 0.7995, 0.569, 0.7995, 0.5587, 0.8092, 0.5584, 0.8095, 0.5581, 0.8093, 0.5581, 0.8091, 0.5584, 0.8088, 0.5587, 0.8089, 0.5562, 0.8229, 0.556, 0.823, 0.556, 0.8198, 0.5562, 0.8197, 0.5687, 0.8027, 0.5685, 0.8025, 0.5685, 0.7993, 0.5687, 0.7995, 0.5602, 0.8117, 0.5599, 0.812, 0.5584, 0.8095, 0.5587, 0.8092, 0.5697, 0.8117, 0.5693, 0.8116, 0.5693, 0.8087, 0.5697, 0.8088, 0.5565, 0.8228, 0.5562, 0.8229, 0.5562, 0.8197, 0.5565, 0.8196, 0.5544, 0.8131, 0.5544, 0.8143, 0.5544, 0.8137, 0.5544, 0.8143, 0.5544, 0.8131, 0.5544, 0.8137, 0.5478, 0.8132, 0.5472, 0.8257, 0.5454, 0.8256, 0.546, 0.8131, 0.5581, 0.8141, 0.5581, 0.8161, 0.5563, 0.8171, 0.5544, 0.8161, 0.5544, 0.8141, 0.5563, 0.8131, 0.5496, 0.8132, 0.549, 0.8257, 0.5472, 0.8257, 0.5478, 0.8132])
me_cylinder.use_remesh_preserve_volume = False
me_cylinder.use_remesh_preserve_attributes = False
me_cylinder.use_mirror_vertex_groups = False
me_cylinder.update()

# ---- objects
ob_cylinder = bpy.data.objects.new('Cylinder', me_cylinder)
ob_lamp = bpy.data.objects.new('Lamp', light_lamp)
ob_camera = bpy.data.objects.new('Camera', cam_camera)

# ---- transforms, parenting, visibility, modifiers, constraints
ob_cylinder.location = (-1.939e-07, -3.974e-08, -11.0)
ob_cylinder.lineart.crease_threshold = 0.0
ob_lamp.location = (4.076, 1.005, 5.904)
ob_lamp.rotation_euler = (0.6503, 0.05522, 1.866)
ob_lamp.lock_rotations_4d = False
ob_lamp.empty_display_type = 'ARROWS'
ob_lamp.color = (0.0, 0.0, 0.0, 0.0)
ob_lamp.lineart.crease_threshold = 0.0
ob_camera.location = (7.481, -6.508, 5.344)
ob_camera.rotation_euler = (1.109, 0.01082, 0.8149)
ob_camera.lock_rotations_4d = False
ob_camera.empty_display_type = 'ARROWS'
ob_camera.color = (0.0, 0.0, 0.0, 0.0)
ob_camera.display_type = 'WIRE'
ob_camera.lineart.crease_threshold = 0.0

# ---- collection membership
col_collection_1.objects.link(ob_cylinder)
col_collection_1.objects.link(ob_lamp)
col_collection_1.objects.link(ob_camera)

# ---- scene / render settings (as saved in the file)
scene.camera = ob_camera
scene.frame_start = 1; scene.frame_end = 250; scene.frame_set(1)
scene.render.engine = 'BLENDER_EEVEE_NEXT'
scene.render.resolution_percentage = 50
scene.render.dither_intensity = 0.0
scene.cycles.use_denoising = False
scene.cycles.samples = 10
scene.cycles.sampling_pattern = 'TABULATED_SOBOL'
scene.cycles.light_sampling_threshold = 0.0
scene.cycles.use_adaptive_sampling = False
scene.cycles.use_light_tree = False
scene.cycles.blur_glossy = 0.0
scene.cycles.pixel_filter_type = 'GAUSSIAN'
scene.cycles.sample_clamp_indirect = 0.0
scene.view_settings.view_transform = 'Standard'
bpy.context.view_layer.update()
